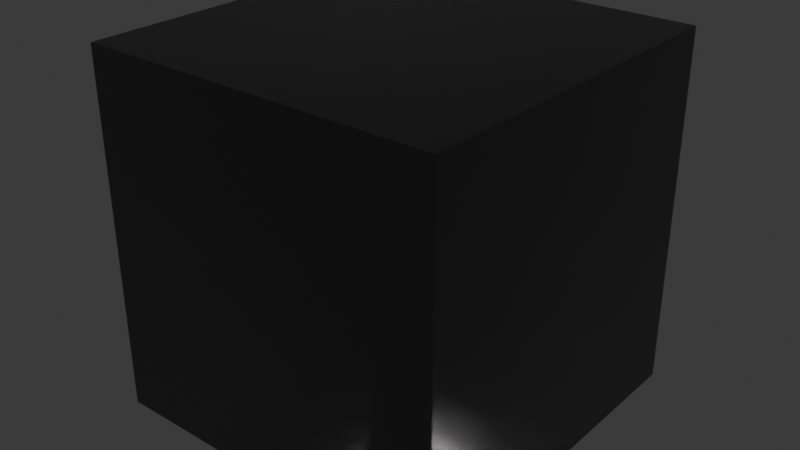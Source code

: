 # Source: 1111_RoughnessSet.blend  (saved by Blender 4.2.66; exported with 4.5.12 LTS)
import bpy
from mathutils import Matrix  # noqa: F401  (used for matrix-valued properties, if any)

bpy.ops.wm.read_factory_settings(use_empty=True)
scene = bpy.context.scene
scene.name = 'Scene'

# ---- collections
col_collection = bpy.data.collections.new('Collection'); scene.collection.children.link(col_collection)

# ---- materials (node trees are filled in below, after node groups)
mat_plastictrans = bpy.data.materials.new('PlasticTrans')

# ---- material node trees
mat_plastictrans.use_nodes = True; mat_plastictrans.node_tree.nodes.clear()
_N = mat_plastictrans.node_tree.nodes; _L = mat_plastictrans.node_tree.links
n0 = _N.new('ShaderNodeBsdfPrincipled'); n0.name = 'Principled BSDF'; n0.location = (10, 300)
n0.inputs[0].default_value = (0.1, 0.1, 0.1, 1.0)
n0.inputs[2].default_value = 0.05
n0.inputs[18].default_value = 1.0
n1 = _N.new('ShaderNodeOutputMaterial'); n1.name = 'Material Output'; n1.location = (300, 300)
_L.new(n0.outputs[0], n1.inputs[0])
n1.is_active_output = True

# ---- world
world_world = bpy.data.worlds.new('World'); scene.world = world_world
world_world.use_nodes = True; world_world.node_tree.nodes.clear()
_N = world_world.node_tree.nodes; _L = world_world.node_tree.links
n0 = _N.new('ShaderNodeOutputWorld'); n0.name = 'World Output'; n0.location = (300, 300)
n1 = _N.new('ShaderNodeBackground'); n1.name = 'Background'; n1.location = (10, 300)
n1.inputs[0].default_value = (0.05088, 0.05088, 0.05088, 1.0)
_L.new(n1.outputs[0], n0.inputs[0])
n0.is_active_output = True
world_world.color = (0.05088, 0.05088, 0.05088)
world_world.sun_shadow_jitter_overblur = 0.0

# ---- meshes
me_cube_001 = bpy.data.meshes.new('Cube.001')
me_cube_001.from_pydata([(-1.0, -1.0, -1.0), (-1.0, -1.0, 1.0), (-1.0, 1.0, -1.0), (-1.0, 1.0, 1.0), (1.0, -1.0, -1.0), (1.0, -1.0, 1.0), (1.0, 1.0, -1.0), (1.0, 1.0, 1.0)], [], [(0, 1, 3, 2), (2, 3, 7, 6), (6, 7, 5, 4), (4, 5, 1, 0), (2, 6, 4, 0), (7, 3, 1, 5)])
_uv = me_cube_001.uv_layers.new(name='UVMap')
_uv.uv.foreach_set('vector', [0.375, 0.0, 0.625, 0.0, 0.625, 0.25, 0.375, 0.25, 0.375, 0.25, 0.625, 0.25, 0.625, 0.5, 0.375, 0.5, 0.375, 0.5, 0.625, 0.5, 0.625, 0.75, 0.375, 0.75, 0.375, 0.75, 0.625, 0.75, 0.625, 1.0, 0.375, 1.0, 0.125, 0.5, 0.375, 0.5, 0.375, 0.75, 0.125, 0.75, 0.625, 0.5, 0.875, 0.5, 0.875, 0.75, 0.625, 0.75])
me_cube_001.materials.append(mat_plastictrans)
me_cube_001.update()

# ---- objects
ob_cube = bpy.data.objects.new('Cube', me_cube_001)

# ---- transforms, parenting, visibility, modifiers, constraints
ob_cube.location = (0.0, 0.0, 0.0)

# ---- collection membership
col_collection.objects.link(ob_cube)

# ---- scene / render settings (as saved in the file)
scene.frame_start = 1; scene.frame_end = 250; scene.frame_set(1)
scene.render.engine = 'BLENDER_EEVEE_NEXT'
bpy.context.view_layer.update()

# ---- added for rendering (the .blend has no active camera and no usable light): camera, sun
cam_auto = bpy.data.cameras.new('AutoCamera')
cam_auto.lens = 50.0
cam_auto.sensor_width = 36.0
cam_auto.clip_end = 1000.0
ob_auto_camera = bpy.data.objects.new('AutoCamera', cam_auto)
scene.collection.objects.link(ob_auto_camera)
ob_auto_camera.location = (3.20507, -3.84609, 2.56406)
ob_auto_camera.rotation_euler = (1.09748, -7.21219e-08, 0.694738)
scene.camera = ob_auto_camera
light_auto_sun = bpy.data.lights.new('AutoSun', 'SUN')
light_auto_sun.energy = 3.0
light_auto_sun.angle = 0.0523599
ob_auto_sun = bpy.data.objects.new('AutoSun', light_auto_sun)
scene.collection.objects.link(ob_auto_sun)
ob_auto_sun.rotation_euler = (0.872665, 0.174533, 0.523599)
bpy.context.view_layer.update()

